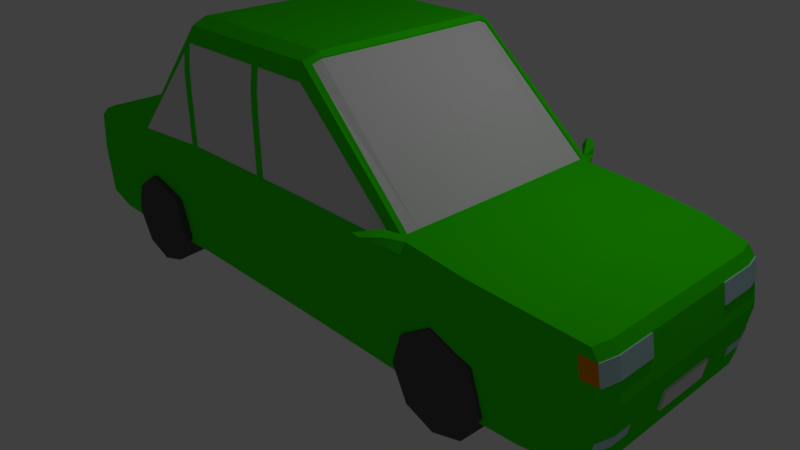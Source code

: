 # Source: green_fix.blend  (saved by Blender 2.79.0; exported with 4.5.12 LTS)
import bpy
from mathutils import Matrix  # noqa: F401  (used for matrix-valued properties, if any)

bpy.ops.wm.read_factory_settings(use_empty=True)
scene = bpy.context.scene
scene.name = 'Scene'

# ---- collections
col_collection_1 = bpy.data.collections.new('Collection 1'); scene.collection.children.link(col_collection_1)

# ---- materials (node trees are filled in below, after node groups)
mat_color_car2_green = bpy.data.materials.new('color_car2_green')
mat_color_car2_green.alpha_threshold = 0.0
mat_color_car2_green.use_transparent_shadow = False
mat_color_car2_green.diffuse_color = (0.03312, 0.8, 0.0, 1.0)
mat_color_car2_green.roughness = 0.5
mat_color_car2_green.line_color = (0.0, 0.0, 0.0, 1.0)
mat_color_car2_frontlight = bpy.data.materials.new('color_car2_frontlight')
mat_color_car2_frontlight.alpha_threshold = 0.0
mat_color_car2_frontlight.use_transparent_shadow = False
mat_color_car2_frontlight.diffuse_color = (0.5206, 0.7771, 0.8, 1.0)
mat_color_car2_frontlight.roughness = 0.5
mat_color_car2_frontlight.specular_intensity = 1.0
mat_color_car2_licenseplate = bpy.data.materials.new('color_car2_licenseplate')
mat_color_car2_licenseplate.alpha_threshold = 0.0
mat_color_car2_licenseplate.use_transparent_shadow = False
mat_color_car2_licenseplate.roughness = 0.5
mat_color_car2_windows = bpy.data.materials.new('color_car2_windows')
mat_color_car2_windows.alpha_threshold = 0.0
mat_color_car2_windows.use_transparent_shadow = False
mat_color_car2_windows.specular_color = (0.1495, 0.2351, 1.0)
mat_color_car2_windows.roughness = 0.5
mat_color_car2_licenseplates = bpy.data.materials.new('color_car2_licenseplates')
mat_color_car2_licenseplates.alpha_threshold = 0.0
mat_color_car2_licenseplates.use_transparent_shadow = False
mat_color_car2_licenseplates.roughness = 0.5
mat_color_car2_backlights = bpy.data.materials.new('color_car2_backlights')
mat_color_car2_backlights.alpha_threshold = 0.0
mat_color_car2_backlights.use_transparent_shadow = False
mat_color_car2_backlights.diffuse_color = (0.8, 0.2534, 0.0, 1.0)
mat_color_car2_backlights.roughness = 0.5
mat_material_002 = bpy.data.materials.new('Material.002')
mat_material_002.alpha_threshold = 0.0
mat_material_002.use_transparent_shadow = False
mat_material_002.diffuse_color = (0.09306, 0.09306, 0.09306, 1.0)
mat_material_002.roughness = 0.5
mat_material_003 = bpy.data.materials.new('Material.003')
mat_material_003.alpha_threshold = 0.0
mat_material_003.use_transparent_shadow = False
mat_material_003.diffuse_color = (0.09306, 0.09306, 0.09306, 1.0)
mat_material_003.roughness = 0.5
mat_material = bpy.data.materials.new('Material')
mat_material.alpha_threshold = 0.0
mat_material.use_transparent_shadow = False
mat_material.diffuse_color = (0.09306, 0.09306, 0.09306, 1.0)
mat_material.roughness = 0.5
mat_material_001 = bpy.data.materials.new('Material.001')
mat_material_001.alpha_threshold = 0.0
mat_material_001.use_transparent_shadow = False
mat_material_001.diffuse_color = (0.09306, 0.09306, 0.09306, 1.0)
mat_material_001.roughness = 0.5

# ---- material node trees

# ---- world
world_world = bpy.data.worlds.new('World'); scene.world = world_world
world_world.color = (0.05088, 0.05088, 0.05088)
world_world.use_sun_shadow = False
world_world.sun_shadow_jitter_overblur = 0.0
world_world.cycles.sampling_method = 'MANUAL'

# ---- cameras
cam_camera = bpy.data.cameras.new('Camera')
cam_camera.clip_end = 100.0
cam_camera.lens = 35.0
cam_camera.sensor_width = 32.0
cam_camera.sensor_height = 18.0
cam_camera.ortho_scale = 7.314
cam_camera.dof.focus_distance = 0.0
cam_camera.dof.aperture_fstop = 128.0

# ---- lights
light_lamp = bpy.data.lights.new('Lamp', 'POINT')
light_lamp.transmission_factor = 0.0
light_lamp.cutoff_distance = 30.0
light_lamp.energy = 100.0
light_lamp.shadow_buffer_clip_start = 1.001
light_lamp.shadow_soft_size = 0.1
light_lamp.shadow_maximum_resolution = 0.006
light_lamp.use_absolute_resolution = True

# ---- meshes
me_cube = bpy.data.meshes.new('Cube')
me_cube.from_pydata([(-4.012, 1.386, 1.29), (4.241, 1.327, 1.298), (-4.052, 1.436, 0.02532), (4.326, 1.327, 0.03065), (-4.06, 1.256, 1.29), (-3.425, 1.469, 1.382), (-2.664, 1.469, 1.448), (-1.442, 1.371, 2.921), (-0.5667, 1.371, 2.921), (0.6072, 1.371, 2.921), (2.19, 1.452, 1.523), (2.951, 1.467, 1.459), (3.712, 1.425, 1.394), (-4.059, 1.436, 1.201), (-4.077, 1.436, 1.083), (-4.094, 1.436, 0.9641), (-4.111, 1.436, 0.8455), (-4.129, 1.436, 0.7268), (-4.124, 1.436, 0.6204), (-4.109, 1.436, 0.5014), (-4.095, 1.436, 0.3824), (-4.081, 1.436, 0.2634), (-4.066, 1.436, 0.1443), (4.289, 1.109, 1.298), (4.289, 0.8629, 1.298), (4.289, 0.4931, 1.298), (4.324, 1.327, 1.181), (4.346, 1.327, 1.065), (4.369, 1.327, 0.9486), (4.391, 1.327, 0.8323), (4.413, 1.327, 0.7159), (4.418, 1.327, 0.6158), (4.399, 1.327, 0.4988), (4.381, 1.327, 0.3817), (4.363, 1.327, 0.2647), (4.344, 1.327, 0.1477), (-4.1, 0.2806, 0.01215), (-4.1, 0.7014, 0.01215), (-4.1, 0.982, 0.01215), (-4.1, 1.263, 0.01215), (-3.425, 1.543, 0.01434), (3.712, 1.466, 0.0208), (4.373, 1.109, 0.01361), (4.373, 0.5547, 0.01361), (4.372, 1.109, 1.181), (4.372, 0.6163, 1.181), (4.372, 0.3698, 1.181), (4.394, 0.3698, 1.065), (4.417, 1.109, 0.9486), (4.417, 0.6163, 0.9486), (4.417, 0.3698, 0.9486), (4.411, 0.06163, 0.9777), (4.447, 1.109, 0.7934), (4.44, 0.2465, 0.8323), (4.462, 1.109, 0.7159), (4.462, 0.5547, 0.7159), (4.462, 0.06163, 0.7159), (4.464, 1.109, 0.5992), (4.464, 0.5547, 0.5992), (4.464, 0.1233, 0.5992), (4.446, 1.109, 0.4821), (4.446, 0.3698, 0.4821), (4.428, 1.109, 0.365), (4.428, 0.8629, 0.365), (4.428, 0.3698, 0.365), (4.41, 1.109, 0.2478), (4.392, 1.109, 0.1307), (4.41, 0.8629, 0.2478), (4.392, 0.6163, 0.1307), (4.41, 0.3698, 0.2478), (4.392, 0.06163, 0.1307), (-3.425, 1.543, 1.258), (-2.664, 1.543, 1.317), (-1.467, 1.43, 2.727), (-0.2101, 1.43, 2.727), (0.6315, 1.43, 2.727), (2.19, 1.494, 1.386), (2.951, 1.51, 1.328), (3.712, 1.466, 1.269), (-3.425, 1.543, 1.133), (-1.467, 1.466, 2.455), (-0.1077, 1.464, 2.184), (3.712, 1.466, 1.144), (-3.425, 1.543, 1.009), (0.6315, 1.455, 2.455), (3.712, 1.466, 1.02), (-3.425, 1.543, 0.8846), (-1.467, 1.474, 2.097), (-0.1103, 1.455, 2.455), (0.6315, 1.42, 2.727), (3.712, 1.466, 0.8947), (-3.425, 1.543, 0.7603), (-2.664, 1.543, 0.9904), (-0.1114, 1.42, 2.727), (3.712, 1.466, 0.7698), (-3.425, 1.543, 0.636), (0.6315, 1.474, 1.459), (3.712, 1.466, 0.645), (-3.425, 1.543, 0.5117), (-1.467, 1.474, 1.451), (-0.2053, 1.474, 1.456), (3.712, 1.466, 0.5202), (-3.425, 1.543, 0.3873), (-2.664, 1.543, 0.5652), (2.19, 1.494, 0.8894), (2.951, 1.51, 0.8531), (3.712, 1.466, 0.3953), (-3.425, 1.543, 0.263), (0.6315, 1.474, 0.011), (3.712, 1.466, 0.2705), (-3.425, 1.543, 0.1387), (3.712, 1.466, 0.1456), (-4.107, 0.982, 1.201), (-4.107, 1.263, 1.201), (-4.125, 0.4209, 1.083), (-4.125, 0.982, 1.083), (2.141, 1.449, 1.566), (-4.134, 0.1403, 1.023), (-4.142, 0.4209, 0.9641), (-4.134, 0.7014, 1.023), (-4.142, 1.263, 0.9641), (-4.16, 0.2806, 0.8455), (-4.16, 0.7014, 0.8455), (-4.142, 0.982, 0.9641), (-4.16, 1.263, 0.8455), (-4.178, 0.1403, 0.7268), (-4.178, 0.4209, 0.7268), (-4.178, 0.8417, 0.7268), (-4.178, 1.263, 0.7268), (-4.171, 0.1403, 0.6075), (-4.171, 0.4209, 0.6075), (-4.171, 0.8417, 0.6075), (-4.171, 1.263, 0.6075), (-4.157, 0.4209, 0.4884), (-4.153, 0.8417, 0.4587), (-4.157, 1.263, 0.4884), (4.475, 0.3698, 0.4787), (-4.143, 0.982, 0.3694), (-4.143, 1.263, 0.3694), (-4.129, 0.4209, 0.2503), (-4.129, 0.982, 0.2503), (-4.129, 1.263, 0.2503), (-4.114, 0.1403, 0.1312), (-4.114, 0.4209, 0.1312), (-4.114, 0.7014, 0.1312), (-4.11, 1.263, 0.09121), (-2.664, 1.543, 0.00925), (-1.467, 1.474, 0.011), (2.951, 1.51, 0.01748), (3.712, 1.132, 0.0208), (-1.467, 0.7163, 2.999), (-0.5709, 0.2564, 2.999), (0.6315, 0.04477, 2.999), (2.19, 0.6111, 1.523), (-3.425, 1.331, 1.382), (-2.664, 1.313, 1.448), (-1.467, 1.172, 2.999), (-0.5709, 1.172, 2.999), (0.6315, 1.172, 2.999), (2.19, 1.222, 1.523), (2.951, 0.06071, 1.459), (3.712, 1.23, 1.394), (2.042, 1.488, 1.514), (2.125, 1.448, 1.58), (1.961, 1.841, 1.627), (1.945, 1.841, 1.542), (1.872, 1.84, 1.642), (1.837, 1.81, 1.54), (1.985, 1.67, 1.654), (2.051, 1.742, 1.535), (2.047, 1.743, 1.62), (1.944, 1.68, 1.463), (1.997, 1.592, 1.453), (2.1, 1.656, 1.61), (2.102, 1.659, 1.526), (2.04, 1.58, 1.644), (4.339, 1.328, 1.184), (4.361, 1.328, 1.068), (4.384, 1.328, 0.9515), (4.387, 1.111, 1.184), (4.387, 0.6174, 1.184), (4.417, 1.11, 1.029), (4.432, 1.11, 0.9515), (4.432, 0.6174, 0.9515), (-4.067, 1.437, 1.202), (-4.085, 1.437, 1.084), (-4.102, 1.437, 0.9653), (-4.115, 1.264, 1.202), (-4.133, 1.264, 1.084), (-4.115, 0.9831, 1.202), (-4.151, 1.264, 0.9653), (-4.151, 0.9831, 0.9653), (2.145, 0.6104, 1.566), (2.143, 1.221, 1.567), (0.6162, 1.298, 2.95), (2.19, 1.383, 1.523), (2.142, 1.381, 1.566), (0.6907, 1.174, 2.943), (0.6735, 1.301, 2.898), (0.6632, 1.374, 2.871), (0.6935, 0.3914, 2.94), (0.6921, 0.7827, 2.941), (2.127, 0.6097, 1.548), (0.6778, -0.0006648, 2.92), (0.6736, 1.173, 2.924), (2.126, 1.22, 1.549), (0.6757, 0.5864, 2.922), (2.129, -0.0006649, 1.547), (2.125, 1.38, 1.548), (0.6564, 1.3, 2.879), (-1.52, 0.7841, 2.93), (-1.493, 1.375, 2.859), (-1.518, 1.176, 2.933), (-2.618, 1.465, 1.504), (-2.619, 1.259, 1.506), (-2.619, 0.7695, 1.507), (-1.449, 1.312, 2.944), (-1.5, 1.316, 2.881), (-2.664, 1.414, 1.448), (-2.618, 1.41, 1.505), (-2.602, -0.0005512, 1.495), (-1.505, 0.5875, 2.916), (-2.602, 0.7689, 1.494), (-1.508, -0.0005674, 2.911), (-2.603, 1.259, 1.493), (-1.501, 1.175, 2.92), (-1.484, 1.316, 2.868), (-2.602, 1.41, 1.492), (-2.536, 1.536, 1.323), (-1.556, 1.479, 1.448), (-2.448, 1.531, 1.416), (-2.585, 1.536, 1.411), (1.675, 1.487, 1.46), (1.918, 1.49, 1.46), (-1.558, 1.479, 2.359), (-1.573, 1.44, 2.602), (-1.558, 1.479, 1.968), (-0.2083, 1.474, 2.184), (-0.2093, 1.466, 2.455), (-0.1077, 1.474, 2.184), (-0.1103, 1.466, 2.455), (-0.1114, 1.43, 2.727), (-0.1008, 1.474, 1.456), (-2.448, 1.524, 1.415), (-2.585, 1.529, 1.41), (-1.559, 1.473, 2.358), (-1.573, 1.434, 2.602), (-1.557, 1.473, 1.448), (-1.467, 1.42, 2.727), (-0.2101, 1.42, 2.727), (-1.467, 1.455, 2.455), (-0.2093, 1.455, 2.455), (-1.467, 1.464, 2.183), (-0.2083, 1.464, 2.183), (-0.2053, 1.464, 1.456), (-1.467, 1.464, 1.451), (0.6315, 1.464, 2.184), (-0.1008, 1.464, 1.456), (0.6315, 1.464, 1.459), (2.042, 1.478, 1.513), (1.684, 1.477, 1.46), (1.917, 1.48, 1.46), (4.389, 1.327, 0.3812), (4.371, 1.327, 0.2642), (4.436, 1.11, 0.3645), (4.436, 0.8633, 0.3645), (4.418, 1.11, 0.2473), (4.418, 0.8633, 0.2473), (-4.172, 0.4209, 0.4866), (-4.158, 0.1403, 0.3675), (-4.144, 0.1403, 0.2484), (-4.144, 0.4209, 0.2484), (4.457, 0.3698, 0.3616), (4.457, 0.1233, 0.3616), (4.439, 0.3698, 0.2445), (-4.012, -1.386, 1.29), (4.241, -1.327, 1.298), (-4.052, -1.436, 0.02532), (4.326, -1.327, 0.03065), (-4.06, -1.256, 1.29), (-3.425, -1.469, 1.382), (-2.664, -1.469, 1.448), (-1.442, -1.371, 2.921), (-0.5667, -1.371, 2.921), (0.6072, -1.371, 2.921), (2.19, -1.452, 1.523), (2.951, -1.467, 1.459), (3.712, -1.425, 1.394), (-4.059, -1.436, 1.201), (-4.077, -1.436, 1.083), (-4.094, -1.436, 0.9641), (-4.111, -1.436, 0.8455), (-4.129, -1.436, 0.7268), (-4.124, -1.436, 0.6204), (-4.109, -1.436, 0.5014), (-4.095, -1.436, 0.3824), (-4.081, -1.436, 0.2634), (-4.066, -1.436, 0.1443), (4.289, -1.109, 1.298), (4.289, -0.7396, 1.298), (4.289, -0.2003, 1.298), (4.324, -1.327, 1.181), (4.346, -1.327, 1.065), (4.369, -1.327, 0.9486), (4.391, -1.327, 0.8323), (4.413, -1.327, 0.7159), (4.418, -1.327, 0.6158), (4.399, -1.327, 0.4988), (4.381, -1.327, 0.3817), (4.363, -1.327, 0.2647), (4.344, -1.327, 0.1477), (-4.1, -0.2806, 0.01215), (-4.1, -0.7014, 0.01215), (-4.1, -0.982, 0.01215), (-4.1, -1.263, 0.01215), (-3.425, -1.543, 0.01434), (3.712, -1.466, 0.0208), (4.373, -1.109, 0.01361), (4.373, -0.5547, 0.01361), (4.373, -0.03082, 0.01361), (4.372, -1.109, 1.181), (4.372, -0.6163, 1.181), (4.372, -0.3698, 1.181), (4.372, -0.03082, 1.181), (4.394, -0.3698, 1.065), (4.417, -1.109, 0.9486), (4.417, -0.6163, 0.9486), (4.406, -0.1233, 1.007), (4.447, -1.109, 0.7934), (4.44, -0.3698, 0.8323), (4.44, -0.1233, 0.8323), (4.462, -1.109, 0.7159), (4.462, -0.678, 0.7159), (4.462, -0.1233, 0.7159), (4.464, -1.109, 0.5992), (4.464, -0.8629, 0.5992), (4.464, -0.6163, 0.5992), (4.464, -0.3698, 0.5992), (4.464, -0.1233, 0.5992), (4.44, -1.109, 0.4428), (4.446, -0.3698, 0.4821), (4.428, -1.109, 0.365), (4.428, -0.8629, 0.365), (4.428, -0.3698, 0.365), (4.41, -1.109, 0.2478), (4.392, -1.109, 0.1307), (4.41, -0.8629, 0.2478), (4.41, -0.3698, 0.2478), (-3.425, -1.543, 1.258), (-2.664, -1.543, 1.317), (-1.467, -1.43, 2.727), (-0.2101, -1.43, 2.727), (0.6315, -1.43, 2.727), (2.19, -1.494, 1.386), (2.951, -1.51, 1.328), (3.712, -1.466, 1.269), (-3.425, -1.543, 1.133), (-1.467, -1.466, 2.455), (-0.1077, -1.464, 2.184), (3.712, -1.466, 1.144), (-3.425, -1.543, 1.009), (-1.467, -1.474, 2.184), (0.6315, -1.455, 2.455), (3.712, -1.466, 1.02), (-3.425, -1.543, 0.8846), (-1.467, -1.474, 1.912), (-0.1103, -1.455, 2.455), (0.6315, -1.42, 2.727), (3.712, -1.466, 0.8947), (-3.425, -1.543, 0.7603), (-2.664, -1.543, 0.9904), (-0.1114, -1.42, 2.727), (3.712, -1.466, 0.7698), (-3.425, -1.543, 0.636), (-0.2053, -1.474, 1.456), (3.712, -1.466, 0.645), (-3.425, -1.543, 0.5117), (-0.1008, -1.474, 1.456), (3.712, -1.466, 0.5202), (-3.425, -1.543, 0.3873), (0.6315, -1.474, 1.459), (2.19, -1.494, 0.8894), (2.951, -1.51, 0.8531), (3.712, -1.466, 0.3953), (-3.425, -1.543, 0.263), (-1.467, -1.474, 1.451), (3.712, -1.466, 0.2705), (-3.425, -1.543, 0.1387), (3.712, -1.466, 0.1456), (-4.107, -0.982, 1.201), (-4.107, -1.263, 1.201), (-4.125, -0.2806, 1.083), (-4.125, -0.7014, 1.083), (-4.125, -0.982, 1.083), (2.141, -1.449, 1.566), (-4.142, -0.4209, 0.9641), (-4.142, -0.982, 0.9641), (-4.142, -1.263, 0.9641), (-4.151, -0.1403, 0.9048), (-4.16, -0.4209, 0.8455), (-4.16, -0.8417, 0.8455), (-4.16, -1.263, 0.8455), (-4.178, -0.1403, 0.7268), (-4.178, -0.4209, 0.7268), (-4.178, -0.8417, 0.7268), (-4.178, -1.263, 0.7268), (-4.171, -0.1403, 0.6075), (-4.171, -0.4209, 0.6075), (-4.171, -0.8417, 0.6075), (-4.171, -1.263, 0.6075), (-4.157, -0.4209, 0.4884), (-4.157, -1.263, 0.4884), (4.475, -0.3698, 0.4787), (-4.153, -0.8417, 0.4587), (-4.143, -0.982, 0.3694), (-4.143, -1.263, 0.3694), (-4.129, -0.1403, 0.2503), (-4.129, -0.4209, 0.2503), (-4.129, -0.982, 0.2503), (-4.129, -1.263, 0.2503), (-4.114, -0.1403, 0.1312), (-4.114, -0.4209, 0.1312), (-4.114, -0.7014, 0.1312), (-4.114, -0.982, 0.1312), (-4.114, -1.263, 0.1312), (-3.425, -1.356, 0.01434), (-1.467, -1.474, 0.011), (2.19, -1.494, 0.01574), (2.19, -0.2207, 1.523), (-2.664, -0.2543, 1.448), (3.712, -0.228, 1.394), (-3.425, -1.331, 1.382), (-2.664, -1.263, 1.448), (-1.467, -1.172, 2.999), (0.6315, -1.172, 2.999), (2.19, -1.276, 1.523), (3.712, -1.132, 1.394), (2.042, -1.488, 1.514), (2.125, -1.448, 1.58), (1.961, -1.841, 1.627), (1.945, -1.841, 1.542), (1.872, -1.84, 1.642), (1.837, -1.81, 1.54), (1.985, -1.67, 1.654), (2.051, -1.742, 1.535), (2.047, -1.743, 1.62), (1.944, -1.68, 1.463), (1.997, -1.592, 1.453), (2.1, -1.656, 1.61), (2.102, -1.659, 1.526), (2.04, -1.58, 1.644), (-4.06, -0.1832, 1.29), (-4.1, 0.0, 0.01215), (4.394, 0.0, 1.065), (4.44, 0.0, 0.8323), (4.464, 0.0, 0.5992), (4.446, 0.0, 0.4821), (4.428, 0.0, 0.365), (4.41, 0.0, 0.2478), (-4.107, 0.1929, 1.201), (-4.134, 0.0, 1.023), (-4.16, 0.0, 0.8455), (-4.178, 0.0, 0.7268), (-4.171, 0.0, 0.6075), (-4.157, 0.0, 0.4884), (-4.143, 0.0, 0.3694), (-4.129, 0.0, 0.2503), (-4.114, 0.0, 0.1312), (-3.425, 1.356, 0.01434), (-2.664, -1.543, 0.00925), (0.6315, -1.474, 0.011), (2.19, 1.494, 0.01574), (2.951, -1.51, 0.01748), (3.712, -1.243, 0.0208), (4.339, -1.328, 1.184), (4.361, -1.328, 1.068), (4.384, -1.328, 0.9515), (4.387, -1.111, 1.184), (4.387, -0.6174, 1.184), (4.417, -1.11, 1.029), (4.432, -1.11, 0.9515), (4.432, -0.6174, 0.9515), (-4.067, -1.437, 1.202), (-4.085, -1.437, 1.084), (-4.102, -1.437, 0.9653), (-4.115, -1.264, 1.202), (-4.133, -1.264, 1.084), (-4.115, -0.9831, 1.202), (-4.151, -1.264, 0.9653), (-4.151, -0.9831, 0.9653), (2.145, -0.6104, 1.566), (2.143, -1.221, 1.567), (2.146, -2.184e-12, 1.565), (0.6162, -1.298, 2.95), (2.19, -1.383, 1.523), (2.142, -1.381, 1.566), (0.6907, -1.174, 2.943), (0.6735, -1.301, 2.898), (0.6949, 4.061e-12, 2.939), (0.6632, -1.374, 2.871), (0.6928, -0.587, 2.941), (2.127, -0.6097, 1.548), (0.6778, 0.0006648, 2.92), (0.6736, -1.173, 2.924), (2.126, -1.22, 1.549), (0.6757, -0.5864, 2.922), (2.129, 0.0006649, 1.547), (2.125, -1.38, 1.548), (0.6564, -1.3, 2.879), (-1.52, -0.7841, 2.93), (-1.493, -1.375, 2.859), (-1.525, 8.889e-12, 2.924), (-1.518, -1.176, 2.933), (-2.618, -8.251e-12, 1.508), (-2.618, -1.465, 1.504), (-2.619, -1.259, 1.506), (-2.619, -0.5596, 1.507), (-1.449, -1.312, 2.944), (-1.5, -1.316, 2.881), (-2.664, -1.414, 1.448), (-2.618, -1.41, 1.505), (-2.602, 0.0005512, 1.495), (-1.505, -0.5875, 2.916), (-2.602, -0.7689, 1.494), (-1.508, 0.0005674, 2.911), (-2.603, -1.259, 1.493), (-1.501, -1.175, 2.92), (-1.484, -1.316, 2.868), (-2.602, -1.41, 1.492), (-2.578, -1.538, 1.321), (-1.556, -1.479, 1.448), (-2.164, -1.514, 1.426), (-2.448, -1.531, 1.416), (-2.585, -1.536, 1.411), (1.674, -1.487, 1.46), (1.918, -1.49, 1.46), (-1.558, -1.479, 2.359), (-1.573, -1.44, 2.602), (-1.558, -1.479, 2.272), (-0.2083, -1.474, 2.184), (-0.2093, -1.466, 2.455), (-0.1077, -1.474, 2.184), (-0.1103, -1.466, 2.455), (-0.1114, -1.43, 2.727), (-2.448, -1.524, 1.415), (-2.164, -1.508, 1.426), (-1.557, -1.473, 1.448), (-2.585, -1.529, 1.41), (-1.559, -1.473, 2.358), (-1.573, -1.434, 2.602), (-1.467, -1.42, 2.727), (-0.2101, -1.42, 2.727), (-1.467, -1.455, 2.455), (-0.2093, -1.455, 2.455), (-1.467, -1.464, 2.183), (-0.2083, -1.464, 2.183), (-1.467, -1.464, 1.451), (-0.2053, -1.464, 1.456), (0.6315, -1.464, 2.184), (-0.1008, -1.464, 1.456), (0.6315, -1.464, 1.459), (2.042, -1.478, 1.513), (1.684, -1.477, 1.46), (1.917, -1.48, 1.46), (4.389, -1.327, 0.3812), (4.371, -1.327, 0.2642), (4.436, -1.11, 0.3645), (4.436, -0.8633, 0.3645), (4.418, -1.11, 0.2473), (4.418, -0.8633, 0.2473), (-4.172, 0.0, 0.4866), (-4.172, -0.4209, 0.4866), (-4.158, 0.0, 0.3675), (-4.158, -0.1403, 0.3675), (-4.144, 0.0, 0.2484), (-4.144, -0.4209, 0.2484), (4.457, -0.3698, 0.3616), (4.457, -0.1233, 0.3616), (4.439, -0.3698, 0.2445), (4.475, 0.0, 0.4787), (4.457, 0.0, 0.3616), (4.439, 0.0, 0.2445), (4.134, 1.37, 1.209), (4.149, 1.37, 1.09), (4.164, 1.37, 0.9707), (4.187, -1.365, 0.9683), (4.148, -1.367, 1.207), (4.167, -1.366, 1.087)], [], [(44, 23, 24), (44, 45, 180), (49, 182, 183), (50, 47, 51), (52, 48, 49), (53, 50, 51), (55, 52, 49), (55, 49, 53), (61, 58, 59), (66, 65, 67), (43, 67, 68), (43, 68, 69), (72, 228, 92), (73, 74, 248), (232, 258, 260), (108, 96, 104), (103, 99, 147), (147, 100, 242), (40, 110, 146), (148, 111, 41), (118, 114, 119), (121, 117, 118), (122, 119, 123), (127, 122, 123), (133, 129, 130), (139, 133, 134), (140, 141, 145), (36, 142, 143), (146, 468, 40), (468, 452, 36), (36, 37, 468), (468, 37, 38), (468, 38, 39), (469, 146, 147), (470, 426, 147), (472, 148, 473), (430, 300, 25), (161, 24, 23), (429, 513, 215), (150, 433, 151), (160, 430, 161), (4, 451, 154), (155, 215, 214), (219, 218, 155, 214), (197, 198, 194, 158), (165, 167, 166, 164), (69, 458, 70), (1, 12, 161, 23), (56, 53, 454), (181, 179, 180), (49, 183, 180), (115, 112, 189), (116, 196, 195, 10), (511, 433, 150), (511, 210, 221), (233, 104, 232), (256, 88, 84), (256, 260, 258), (257, 81, 256), (270, 269, 271), (274, 272, 273), (299, 298, 320), (326, 321, 478), (478, 321, 320), (324, 326, 327), (326, 325, 328), (326, 328, 332), (329, 326, 332), (335, 334, 339), (337, 336, 340), (338, 337, 340), (340, 339, 342), (346, 344, 345), (347, 346, 318), (347, 318, 319), (283, 350, 351), (353, 354, 286, 285), (349, 370, 529), (356, 360, 370), (360, 364, 370), (554, 361, 365), (364, 369, 370), (380, 534, 560), (373, 376, 469), (377, 374, 426), (376, 379, 469), (380, 377, 470), (379, 384, 469), (384, 387, 469), (469, 387, 315), (389, 459, 391), (393, 392, 396), (398, 460, 461), (407, 406, 410), (575, 416, 417), (421, 420, 311), (315, 425, 469), (472, 473, 316), (311, 452, 468), (313, 312, 425), (314, 313, 425), (425, 468, 469), (473, 319, 318), (473, 318, 317), (428, 435, 160), (431, 451, 279), (429, 432, 515), (283, 517, 282), (287, 436, 160, 286), (70, 347, 319), (478, 477, 479), (325, 326, 480), (487, 389, 393), (435, 490, 491), (428, 492, 490), (509, 512, 433), (511, 509, 433), (522, 509, 511), (516, 515, 523), (531, 529, 530), (534, 380, 381), (530, 538, 546), (555, 554, 556), (555, 556, 557), (558, 358, 560), (560, 358, 559), (577, 576, 578), (3, 42, 149, 41), (2, 39, 145, 22), (3, 41, 111, 35), (23, 44, 26, 1), (25, 45, 44, 24), (300, 323, 46, 25), (25, 46, 45), (176, 26, 44, 179), (178, 182, 48, 28), (46, 47, 49, 45), (49, 180, 45), (323, 51, 47, 46), (178, 28, 27, 177), (48, 52, 29, 28), (49, 47, 50), (52, 54, 30, 29), (49, 50, 53), (54, 57, 31, 30), (54, 52, 55), (55, 53, 56), (55, 58, 57, 54), (56, 59, 58, 55), (57, 60, 32, 31), (58, 61, 60, 57), (60, 62, 33, 32), (61, 63, 62, 60), (274, 581, 458, 69), (63, 61, 64), (267, 265, 63, 67), (263, 266, 65, 34), (64, 69, 67, 63), (65, 66, 35, 34), (66, 42, 3, 35), (67, 69, 68), (67, 43, 42, 66), (70, 319, 43, 69), (1, 26, 582, 78, 12), (26, 27, 583, 582), (27, 28, 584, 583), (28, 29, 90, 85, 584), (29, 30, 94, 90), (30, 31, 97, 94), (32, 101, 97, 31), (33, 106, 101, 32), (34, 109, 106, 33), (35, 111, 109, 34), (71, 13, 0, 5), (72, 71, 5, 6), (231, 72, 6, 213, 211, 7, 73, 235), (74, 73, 7, 8), (9, 75, 241, 8), (74, 8, 241), (163, 162, 75, 9, 199), (11, 77, 76, 10), (12, 78, 77, 11), (79, 14, 13, 71), (92, 79, 71, 72), (252, 255, 99, 87), (81, 257, 242, 239), (261, 233, 232, 260), (77, 105, 104, 76), (78, 82, 105, 77), (83, 15, 14, 79), (250, 80, 73, 248), (79, 92, 83), (92, 228, 230), (251, 238, 237, 253), (254, 100, 99, 255), (88, 240, 241, 93), (86, 16, 15, 83), (105, 82, 85), (253, 237, 100, 254), (83, 92, 86), (92, 230, 229), (258, 96, 242, 257), (91, 17, 16, 86), (105, 85, 90), (95, 18, 17, 91), (86, 92, 91), (96, 258, 232), (105, 90, 94), (103, 95, 91, 92), (229, 99, 103, 92), (250, 252, 87, 80), (261, 259, 162, 233), (74, 249, 248), (95, 98, 19, 18), (105, 94, 97), (98, 102, 20, 19), (95, 103, 98), (242, 96, 108), (105, 97, 101), (102, 107, 21, 20), (98, 103, 102), (99, 100, 147), (105, 101, 106), (146, 107, 102, 103), (105, 148, 471, 104), (103, 147, 146), (147, 242, 108), (108, 104, 471), (106, 109, 148, 105), (107, 110, 22, 21), (110, 40, 2, 22), (107, 146, 110), (148, 109, 111), (0, 13, 113, 4), (186, 15, 120, 190), (189, 112, 113, 187), (16, 124, 120, 15), (17, 128, 124, 16), (18, 132, 128, 17), (19, 135, 132, 18), (20, 138, 135, 19), (21, 141, 138, 20), (22, 145, 141, 21), (4, 113, 112, 451), (459, 451, 112), (112, 119, 114, 459), (460, 459, 117), (117, 459, 114), (185, 184, 13, 14), (119, 112, 115), (189, 191, 123, 115), (117, 114, 118), (119, 115, 123), (117, 121, 461, 460), (119, 122, 121, 118), (121, 125, 462, 461), (123, 120, 124), (122, 127, 126, 121), (125, 121, 126), (128, 127, 123, 124), (125, 129, 463, 462), (126, 130, 129, 125), (127, 131, 130, 126), (128, 132, 131, 127), (129, 133, 464, 463), (131, 134, 133, 130), (132, 135, 134, 131), (268, 570, 464, 133), (135, 138, 137, 134), (137, 140, 139, 134), (139, 270, 271), (133, 271, 268), (138, 141, 140, 137), (142, 467, 466, 139), (140, 145, 144, 139), (139, 143, 142), (143, 139, 144), (142, 36, 452, 467), (144, 37, 36, 143), (145, 38, 37, 144), (2, 40, 468, 39), (38, 145, 39), (42, 43, 473, 149), (148, 41, 149), (469, 468, 146), (469, 147, 426), (470, 147, 108), (471, 148, 472), (148, 149, 473), (473, 43, 319), (24, 161, 430, 25), (151, 157, 156, 150), (451, 431, 154), (431, 429, 154), (152, 498, 200), (428, 160, 153), (152, 200, 201), (154, 429, 155), (429, 215, 155), (158, 157, 151, 152), (201, 197, 158, 152), (154, 5, 0, 4), (153, 160, 159), (154, 155, 218, 6, 5), (8, 7, 216, 156, 157), (157, 158, 194, 9, 8), (11, 10, 195, 159, 160), (12, 11, 160, 161), (116, 10, 174, 173, 163), (175, 162, 163, 173), (172, 76, 162, 175), (174, 10, 76, 172), (164, 166, 168, 170), (165, 164, 170, 169), (167, 171, 168, 166), (165, 169, 171, 167), (168, 175, 173, 170), (169, 170, 173, 174), (168, 171, 172, 175), (171, 169, 174, 172), (274, 69, 64, 272), (455, 456, 61, 59), (179, 181, 177, 176), (59, 56, 455), (53, 51, 454), (51, 323, 453), (181, 182, 178, 177), (180, 183, 182, 181), (177, 27, 26, 176), (48, 182, 49), (44, 180, 179), (185, 188, 187, 184), (186, 190, 188, 185), (188, 190, 191, 189), (189, 187, 188), (191, 190, 120, 123), (186, 185, 14, 15), (184, 187, 113, 13), (159, 195, 196, 193), (153, 159, 193, 192), (428, 153, 192, 492), (196, 116, 163, 199, 198), (205, 208, 209, 204), (9, 194, 198, 199), (200, 206, 201), (205, 202, 192, 193), (206, 200, 498, 203), (208, 205, 193, 196), (202, 205, 204, 206), (207, 202, 206, 203), (202, 207, 492, 192), (204, 209, 198, 197), (204, 197, 201, 206), (208, 196, 198, 209), (156, 212, 210, 150), (216, 217, 212, 156), (511, 150, 210), (224, 214, 215, 222), (225, 212, 217, 226), (7, 211, 217, 216), (511, 221, 223), (211, 213, 219, 217), (213, 6, 218, 219), (225, 224, 222, 221), (221, 222, 220, 223), (226, 227, 224, 225), (227, 219, 214, 224), (225, 221, 210, 212), (222, 215, 513, 220), (227, 226, 217, 219), (231, 230, 228, 72), (244, 231, 235, 246), (87, 236, 234, 80), (232, 104, 96), (80, 234, 235, 73), (99, 229, 236, 87), (239, 242, 100, 237), (240, 239, 237, 238), (241, 240, 238, 74), (259, 89, 75, 162), (89, 93, 241, 75), (81, 239, 240, 88), (76, 104, 233, 162), (243, 245, 247), (245, 243, 244, 246), (243, 230, 231, 244), (229, 247, 236), (245, 234, 236, 247), (243, 247, 229, 230), (245, 246, 235, 234), (249, 251, 250, 248), (251, 253, 252, 250), (253, 254, 255, 252), (251, 249, 74, 238), (89, 84, 88, 93), (259, 261, 84, 89), (260, 256, 84, 261), (264, 266, 263, 262), (81, 88, 256), (257, 256, 258), (265, 267, 266, 264), (265, 264, 62, 63), (267, 67, 65, 266), (262, 33, 62, 264), (263, 34, 33, 262), (268, 269, 572, 570), (269, 270, 574, 572), (269, 268, 271), (574, 270, 139, 466), (139, 271, 133), (580, 581, 274, 273), (272, 136, 273), (579, 580, 273, 136), (579, 136, 61, 456), (272, 64, 61, 136), (276, 298, 436, 287), (278, 316, 473, 317), (277, 297, 424, 314), (278, 310, 388, 316), (301, 320, 298, 276), (322, 300, 299, 321), (299, 320, 321), (474, 477, 320, 301), (300, 322, 323), (325, 480, 476, 303), (326, 324, 322, 321), (324, 327, 323, 322), (476, 475, 302, 303), (304, 328, 325, 303), (326, 481, 480), (329, 330, 327, 326), (305, 331, 328, 304), (332, 333, 330, 329), (328, 331, 332), (306, 334, 331, 305), (334, 335, 332, 331), (337, 338, 333, 332), (332, 335, 336), (332, 336, 337), (307, 339, 334, 306), (339, 340, 336, 335), (308, 341, 339, 307), (458, 581, 578, 347), (339, 341, 342), (340, 342, 343), (342, 567, 569, 346), (344, 568, 565, 309), (346, 347, 343, 342), (310, 345, 344, 309), (278, 317, 345, 310), (317, 318, 346, 345), (355, 586, 301, 276, 287), (359, 587, 586, 355), (363, 585, 587, 359), (368, 304, 303, 585, 363), (372, 305, 304, 368), (375, 306, 305, 372), (307, 306, 375, 378), (308, 307, 378, 383), (309, 308, 383, 386), (310, 309, 386, 388), (348, 280, 275, 288), (349, 281, 280, 348), (543, 352, 284, 283), (281, 349, 533, 537, 350, 282, 510, 514), (282, 350, 283), (351, 543, 283), (499, 284, 352, 437, 438), (354, 355, 287, 286), (356, 348, 288, 289), (370, 349, 348, 356), (385, 556, 554, 365), (377, 559, 358, 541), (563, 562, 534, 535), (381, 382, 354, 353), (382, 359, 355, 354), (360, 356, 289, 290), (552, 550, 350, 357), (553, 555, 539, 540), (557, 556, 385, 374), (366, 371, 543, 542), (364, 360, 290, 291), (359, 382, 363), (555, 557, 374, 539), (529, 370, 530), (560, 559, 377, 380), (534, 562, 560), (369, 364, 291, 292), (363, 382, 368), (373, 369, 292, 293), (368, 382, 372), (469, 370, 369, 373), (469, 385, 530, 370), (361, 554, 552, 357), (350, 550, 551, 351), (437, 561, 563, 535), (294, 376, 373, 293), (372, 382, 375), (295, 379, 376, 294), (374, 385, 426), (375, 382, 378), (296, 384, 379, 295), (377, 426, 470), (378, 382, 383), (470, 427, 381, 380), (427, 472, 382, 381), (472, 386, 383, 382), (297, 387, 384, 296), (277, 315, 387, 297), (469, 426, 385), (386, 472, 388), (390, 288, 275, 279), (472, 316, 388), (484, 488, 397, 290), (487, 485, 390, 389), (291, 290, 397, 401), (292, 291, 401, 405), (293, 292, 405, 409), (294, 293, 409, 411), (295, 294, 411, 415), (296, 295, 415, 419), (297, 296, 419, 424), (389, 390, 279, 451), (451, 459, 389), (288, 482, 483, 289), (459, 460, 391), (389, 391, 392), (389, 392, 393), (395, 396, 392, 391), (391, 460, 398), (391, 398, 395), (396, 489, 487, 393), (399, 400, 396, 395), (395, 398, 399), (400, 401, 397, 396), (462, 402, 398, 461), (402, 403, 399, 398), (403, 404, 400, 399), (405, 401, 400, 404), (463, 406, 402, 462), (406, 407, 403, 402), (407, 408, 404, 403), (408, 409, 405, 404), (464, 410, 406, 463), (410, 413, 408, 407), (413, 411, 409, 408), (572, 465, 464, 570), (464, 570, 571, 410), (414, 415, 411, 413), (417, 418, 414, 413), (410, 417, 413), (418, 419, 415, 414), (420, 416, 466, 467), (421, 417, 416, 420), (422, 423, 418, 417), (417, 421, 422), (424, 419, 418, 423), (452, 311, 420, 467), (311, 312, 422, 421), (312, 313, 423, 422), (313, 314, 424, 423), (425, 315, 277, 314), (471, 427, 470, 108), (311, 468, 425), (311, 425, 312), (298, 299, 430, 436), (471, 472, 427), (430, 299, 300), (434, 152, 151, 433), (429, 516, 513), (498, 152, 500), (429, 515, 516), (429, 431, 432), (434, 496, 500, 152), (275, 280, 431, 279), (160, 436, 430), (519, 432, 431, 280, 281), (520, 515, 432, 519), (433, 517, 283), (493, 434, 433, 283, 284), (493, 497, 496, 434), (160, 435, 494, 285, 286), (438, 448, 449, 285, 394), (441, 442, 440, 439), (450, 448, 438, 437), (447, 450, 437, 353), (449, 447, 353, 285), (443, 441, 439, 445), (445, 439, 440, 444), (442, 441, 443, 446), (440, 442, 446, 444), (443, 445, 448, 450), (448, 445, 444, 449), (447, 446, 443, 450), (449, 444, 446, 447), (456, 457, 580, 579), (347, 70, 458), (578, 576, 343, 347), (340, 456, 455, 338), (338, 455, 56, 333), (333, 56, 454, 330), (330, 454, 51, 327), (475, 479, 477, 474), (453, 327, 51), (323, 327, 453), (476, 480, 479, 475), (480, 481, 478, 479), (475, 474, 301, 302), (326, 478, 481), (478, 320, 477), (483, 482, 485, 486), (484, 483, 486, 488), (489, 488, 486, 487), (485, 487, 486), (397, 488, 489, 396), (289, 483, 484, 290), (390, 485, 482, 288), (495, 494, 435, 491), (428, 490, 435), (438, 394, 495, 497, 499), (394, 285, 494, 495), (508, 507, 504, 503), (497, 493, 284, 499), (490, 501, 504, 491), (505, 502, 498, 500), (491, 504, 507, 495), (503, 504, 501, 505), (505, 501, 506, 502), (492, 506, 501, 490), (497, 508, 503, 496), (503, 505, 500, 496), (507, 508, 497, 495), (517, 433, 512, 518), (526, 527, 518, 512), (515, 525, 523), (518, 510, 282, 517), (522, 511, 524), (520, 514, 510, 518), (519, 281, 514, 520), (526, 522, 523, 525), (522, 524, 521, 523), (527, 526, 525, 528), (528, 525, 515, 520), (509, 522, 526, 512), (523, 521, 513, 516), (518, 527, 528, 520), (533, 349, 529, 532), (531, 545, 544, 532), (532, 529, 531), (547, 549, 537, 533), (361, 357, 536, 538), (535, 534, 381), (538, 365, 361), (357, 350, 537, 536), (385, 365, 538, 530), (374, 377, 541, 539), (539, 541, 542, 540), (540, 542, 543, 351), (352, 367, 561, 437), (543, 371, 367, 352), (358, 366, 542, 541), (545, 546, 548, 544), (535, 381, 353, 437), (548, 549, 547, 544), (544, 547, 533, 532), (548, 546, 538, 536), (530, 546, 545, 531), (537, 549, 548, 536), (552, 553, 551, 550), (554, 555, 553, 552), (351, 551, 553, 540), (366, 362, 367, 371), (362, 563, 561, 367), (358, 558, 362, 366), (562, 563, 362, 558), (565, 568, 566, 564), (558, 560, 562), (568, 569, 567, 566), (341, 566, 567, 342), (569, 568, 344, 346), (564, 566, 341, 308), (565, 564, 308, 309), (572, 573, 571, 570), (574, 575, 573, 572), (571, 575, 417, 410), (573, 575, 571), (416, 575, 574, 466), (466, 465, 572, 574), (578, 581, 580, 577), (412, 576, 577), (577, 580, 579, 412), (340, 412, 579, 456), (457, 458, 581, 580), (576, 412, 340, 343), (583, 82, 78, 582), (584, 85, 82, 583), (587, 302, 301, 586), (585, 303, 302, 587)])
me_cube.polygons.foreach_set('material_index', [0, 1, 1, 0, 0, 0, 0, 0, 0, 0, 0, 0, 0, 0, 0, 0, 0, 0, 0, 0, 0, 0, 0, 0, 0, 0, 0, 0, 0, 0, 0, 0, 0, 0, 0, 0, 0, 0, 0, 0, 0, 0, 0, 0, 0, 0, 0, 0, 0, 1, 1, 1, 0, 0, 0, 0, 3, 3, 3, 4, 4, 0, 1, 1, 0, 0, 0, 0, 0, 0, 0, 0, 0, 0, 0, 0, 0, 0, 0, 0, 0, 0, 0, 0, 0, 0, 0, 0, 0, 0, 0, 0, 0, 0, 4, 0, 0, 0, 0, 0, 0, 0, 0, 0, 0, 0, 0, 0, 0, 0, 1, 1, 1, 0, 0, 0, 0, 0, 0, 0, 0, 0, 3, 3, 3, 3, 4, 0, 0, 0, 0, 0, 0, 0, 1, 1, 0, 1, 0, 1, 0, 0, 0, 0, 0, 0, 0, 0, 0, 0, 0, 0, 0, 4, 0, 1, 1, 0, 0, 0, 0, 0, 0, 0, 5, 5, 0, 0, 0, 0, 0, 0, 0, 0, 0, 0, 0, 0, 0, 0, 0, 0, 0, 0, 0, 0, 0, 0, 0, 0, 0, 0, 0, 0, 0, 0, 0, 0, 0, 0, 0, 0, 0, 0, 0, 0, 0, 0, 0, 0, 0, 0, 0, 0, 0, 0, 0, 0, 0, 0, 0, 0, 0, 0, 0, 0, 0, 0, 0, 0, 0, 0, 0, 0, 1, 1, 0, 0, 0, 0, 0, 0, 0, 0, 0, 0, 0, 0, 1, 0, 1, 0, 0, 0, 0, 0, 0, 0, 0, 0, 0, 0, 0, 0, 0, 0, 0, 4, 0, 0, 0, 4, 0, 0, 0, 0, 0, 0, 0, 0, 0, 0, 0, 0, 0, 0, 0, 0, 0, 0, 0, 0, 0, 0, 0, 0, 0, 0, 0, 0, 0, 0, 0, 0, 0, 0, 0, 0, 0, 0, 0, 0, 0, 0, 0, 0, 0, 0, 0, 0, 4, 0, 1, 0, 0, 0, 1, 1, 1, 1, 1, 5, 5, 1, 1, 1, 1, 1, 0, 0, 0, 0, 3, 0, 0, 0, 0, 0, 3, 3, 0, 0, 0, 0, 0, 0, 0, 0, 0, 0, 0, 0, 0, 3, 3, 3, 0, 0, 0, 0, 0, 0, 0, 0, 0, 0, 0, 0, 0, 0, 0, 0, 0, 3, 3, 0, 0, 0, 0, 0, 3, 3, 3, 0, 3, 3, 3, 1, 3, 3, 1, 1, 1, 1, 1, 4, 4, 4, 4, 4, 4, 4, 4, 4, 4, 0, 0, 0, 0, 0, 0, 0, 1, 0, 1, 0, 0, 1, 0, 1, 0, 0, 0, 0, 0, 0, 0, 0, 0, 0, 0, 0, 4, 0, 0, 1, 1, 0, 0, 0, 0, 0, 0, 0, 0, 0, 0, 0, 0, 0, 0, 0, 0, 0, 0, 0, 0, 0, 0, 0, 0, 0, 0, 0, 0, 0, 0, 0, 0, 0, 0, 0, 0, 0, 0, 0, 0, 0, 0, 0, 0, 0, 0, 0, 0, 0, 0, 0, 0, 0, 0, 0, 0, 0, 0, 0, 0, 0, 0, 0, 0, 0, 0, 1, 1, 0, 0, 0, 0, 0, 0, 0, 0, 0, 1, 0, 0, 0, 0, 0, 0, 1, 0, 0, 0, 0, 0, 0, 0, 0, 0, 0, 0, 0, 0, 0, 0, 4, 0, 0, 0, 0, 0, 0, 0, 0, 0, 0, 0, 0, 0, 0, 0, 0, 0, 0, 0, 0, 0, 0, 0, 0, 0, 0, 0, 0, 0, 0, 0, 0, 0, 0, 0, 0, 0, 0, 0, 0, 0, 0, 0, 0, 0, 0, 0, 0, 0, 4, 0, 0, 0, 0, 1, 0, 0, 1, 1, 1, 1, 1, 5, 5, 1, 1, 1, 1, 1, 0, 0, 0, 0, 3, 0, 0, 0, 0, 3, 3, 0, 0, 0, 0, 0, 0, 0, 0, 0, 0, 0, 3, 3, 3, 0, 0, 0, 0, 0, 0, 0, 0, 0, 0, 0, 0, 0, 0, 0, 0, 0, 0, 0, 3, 0, 3, 0, 0, 0, 0, 3, 3, 0, 3, 3, 3, 3, 1, 3, 1, 1, 1, 1, 1, 4, 4, 4, 4, 4, 0, 4, 4, 4, 4, 0, 4, 0, 0, 5, 5])
me_cube.materials.append(mat_color_car2_green)
me_cube.materials.append(mat_color_car2_frontlight)
me_cube.materials.append(mat_color_car2_licenseplate)
me_cube.materials.append(mat_color_car2_windows)
me_cube.materials.append(mat_color_car2_licenseplates)
me_cube.materials.append(mat_color_car2_backlights)
me_cube.use_remesh_preserve_volume = False
me_cube.use_remesh_preserve_attributes = False
me_cube.use_mirror_vertex_groups = False
me_cube.update()
me_cylinder_003 = bpy.data.meshes.new('Cylinder.003')
me_cylinder_003.from_pydata([(0.1719, 1.023, -1.0), (-0.1719, 1.023, 1.0), (0.8273, 0.5831, -1.0), (0.755, 0.7112, 1.0), (1.015, -0.1289, 1.0), (1.021, -0.07156, -1.0), (0.7333, -0.6977, -1.0), (0.6265, -0.8089, 1.0), (0.1289, -1.015, -1.0), (-0.02518, -1.012, 1.0), (-0.6265, -0.8089, -1.0), (-0.6711, -0.7723, 1.0), (-0.9558, -0.3083, -1.0), (-0.9973, 0.1727, -1.0), (-1.021, -0.07156, 1.0), (-0.8273, 0.5831, 1.0), (-0.6711, 0.7723, -1.0)], [], [(3, 2, 0), (7, 8, 6), (14, 13, 12), (15, 16, 13), (1, 0, 16), (1, 3, 0), (5, 2, 3, 4), (6, 5, 4, 7), (10, 8, 9, 11), (7, 9, 8), (12, 10, 11, 14), (14, 15, 13), (15, 1, 16), (11, 9, 7, 4, 3, 1, 15, 14), (8, 10, 12, 13, 16, 0, 2, 5, 6)])
me_cylinder_003.materials.append(mat_material_002)
me_cylinder_003.use_remesh_preserve_volume = False
me_cylinder_003.use_remesh_preserve_attributes = False
me_cylinder_003.use_mirror_vertex_groups = False
me_cylinder_003.update()
me_cylinder_002 = bpy.data.meshes.new('Cylinder.002')
me_cylinder_002.from_pydata([(0.1719, 1.023, -1.0), (-0.1719, 1.023, 1.0), (0.8273, 0.5831, -1.0), (0.755, 0.7112, 1.0), (1.015, -0.1289, 1.0), (1.021, -0.07156, -1.0), (0.7333, -0.6977, -1.0), (0.6265, -0.8089, 1.0), (0.1289, -1.015, -1.0), (-0.02518, -1.012, 1.0), (-0.6265, -0.8089, -1.0), (-0.6711, -0.7723, 1.0), (-0.9558, -0.3083, -1.0), (-0.9973, 0.1727, -1.0), (-1.021, -0.07156, 1.0), (-0.8273, 0.5831, 1.0), (-0.6711, 0.7723, -1.0)], [], [(3, 2, 0), (7, 8, 6), (14, 13, 12), (15, 16, 13), (1, 0, 16), (1, 3, 0), (5, 2, 3, 4), (6, 5, 4, 7), (10, 8, 9, 11), (7, 9, 8), (12, 10, 11, 14), (14, 15, 13), (15, 1, 16), (11, 9, 7, 4, 3, 1, 15, 14), (8, 10, 12, 13, 16, 0, 2, 5, 6)])
me_cylinder_002.materials.append(mat_material_003)
me_cylinder_002.use_remesh_preserve_volume = False
me_cylinder_002.use_remesh_preserve_attributes = False
me_cylinder_002.use_mirror_vertex_groups = False
me_cylinder_002.update()
me_cylinder_001 = bpy.data.meshes.new('Cylinder.001')
me_cylinder_001.from_pydata([(0.1719, 1.023, -1.0), (-0.1719, 1.023, 1.0), (0.8273, 0.5831, -1.0), (0.755, 0.7112, 1.0), (1.015, -0.1289, 1.0), (1.021, -0.07156, -1.0), (0.7333, -0.6977, -1.0), (0.6265, -0.8089, 1.0), (0.1289, -1.015, -1.0), (-0.02518, -1.012, 1.0), (-0.6265, -0.8089, -1.0), (-0.6711, -0.7723, 1.0), (-0.9558, -0.3083, -1.0), (-0.9973, 0.1727, -1.0), (-1.021, -0.07156, 1.0), (-0.8273, 0.5831, 1.0), (-0.6711, 0.7723, -1.0)], [], [(3, 2, 0), (7, 8, 6), (14, 13, 12), (15, 16, 13), (1, 0, 16), (1, 3, 0), (5, 2, 3, 4), (6, 5, 4, 7), (10, 8, 9, 11), (7, 9, 8), (12, 10, 11, 14), (14, 15, 13), (15, 1, 16), (11, 9, 7, 4, 3, 1, 15, 14), (8, 10, 12, 13, 16, 0, 2, 5, 6)])
me_cylinder_001.materials.append(mat_material)
me_cylinder_001.use_remesh_preserve_volume = False
me_cylinder_001.use_remesh_preserve_attributes = False
me_cylinder_001.use_mirror_vertex_groups = False
me_cylinder_001.update()
me_cylinder = bpy.data.meshes.new('Cylinder')
me_cylinder.from_pydata([(0.1719, 1.023, -1.0), (-0.1719, 1.023, 1.0), (0.8273, 0.5831, -1.0), (0.755, 0.7112, 1.0), (1.015, -0.1289, 1.0), (1.021, -0.07156, -1.0), (0.7333, -0.6977, -1.0), (0.6265, -0.8089, 1.0), (0.1289, -1.015, -1.0), (-0.02518, -1.012, 1.0), (-0.6265, -0.8089, -1.0), (-0.6711, -0.7723, 1.0), (-0.9558, -0.3083, -1.0), (-0.9973, 0.1727, -1.0), (-1.021, -0.07156, 1.0), (-0.8273, 0.5831, 1.0), (-0.6711, 0.7723, -1.0)], [], [(3, 2, 0), (3, 5, 2), (4, 6, 5), (7, 8, 6), (9, 10, 8), (11, 12, 10), (14, 13, 12), (15, 16, 13), (15, 11, 4), (1, 0, 16), (5, 8, 12), (1, 3, 0), (3, 4, 5), (4, 7, 6), (7, 9, 8), (9, 11, 10), (11, 14, 12), (14, 15, 13), (15, 1, 16), (1, 15, 3), (11, 9, 4), (9, 7, 4), (15, 14, 11), (3, 15, 4), (2, 5, 0), (8, 10, 12), (12, 13, 0), (13, 16, 0), (5, 6, 8), (0, 5, 12)])
me_cylinder.materials.append(mat_material_001)
me_cylinder.use_remesh_preserve_volume = False
me_cylinder.use_remesh_preserve_attributes = False
me_cylinder.use_mirror_vertex_groups = False
me_cylinder.update()

# ---- objects
ob_cube = bpy.data.objects.new('Cube', me_cube)
ob_tire_frontright = bpy.data.objects.new('tire_frontright', me_cylinder_003)
ob_tire_backright = bpy.data.objects.new('tire_backright', me_cylinder_002)
ob_tire_backleft = bpy.data.objects.new('tire_backleft', me_cylinder_001)
ob_tire_frontleft = bpy.data.objects.new('tire_frontleft', me_cylinder)
ob_lamp = bpy.data.objects.new('Lamp', light_lamp)
ob_camera = bpy.data.objects.new('Camera', cam_camera)

# ---- transforms, parenting, visibility, modifiers, constraints
ob_cube.location = (0.001848, 0.0, 0.0)
ob_cube.lock_rotations_4d = False
ob_cube.empty_display_type = 'ARROWS'
ob_cube.lineart.crease_threshold = 0.0
ob_tire_frontright.parent = ob_cube
ob_tire_frontright.matrix_parent_inverse = Matrix(((1.0, 0.0, 0.0, -0.001848), (0.0, 1.0, 0.0, 0.0), (0.0, 0.0, 1.0, 0.0), (0.0, 0.0, 0.0, 1.0)))
ob_tire_frontright.location = (2.683, -1.366, 0.175)
ob_tire_frontright.rotation_euler = (1.571, -0.0, 0.0)
ob_tire_frontright.scale = (0.5843, 0.5843, 0.1627)
ob_tire_frontright.lineart.crease_threshold = 0.0
ob_tire_backright.parent = ob_cube
ob_tire_backright.matrix_parent_inverse = Matrix(((1.0, 0.0, 0.0, -0.001848), (0.0, 1.0, 0.0, 0.0), (0.0, 0.0, 1.0, 0.0), (0.0, 0.0, 0.0, 1.0)))
ob_tire_backright.location = (-2.391, -1.424, 0.175)
ob_tire_backright.rotation_euler = (1.571, -0.0, 0.0)
ob_tire_backright.scale = (0.5843, 0.5843, 0.1627)
ob_tire_backright.lineart.crease_threshold = 0.0
ob_tire_backleft.parent = ob_cube
ob_tire_backleft.matrix_parent_inverse = Matrix(((1.0, 0.0, 0.0, -0.001848), (0.0, 1.0, 0.0, 0.0), (0.0, 0.0, 1.0, 0.0), (0.0, 0.0, 0.0, 1.0)))
ob_tire_backleft.location = (-2.391, 1.408, 0.175)
ob_tire_backleft.rotation_euler = (1.571, -0.0, 0.0)
ob_tire_backleft.scale = (0.5843, 0.5843, 0.1627)
ob_tire_backleft.lineart.crease_threshold = 0.0
ob_tire_frontleft.parent = ob_cube
ob_tire_frontleft.matrix_parent_inverse = Matrix(((1.0, 0.0, 0.0, -0.001848), (0.0, 1.0, 0.0, 0.0), (0.0, 0.0, 1.0, 0.0), (0.0, 0.0, 0.0, 1.0)))
ob_tire_frontleft.location = (2.635, 1.378, 0.175)
ob_tire_frontleft.rotation_euler = (1.571, -0.0, 0.0)
ob_tire_frontleft.scale = (0.5843, 0.5843, 0.1627)
ob_tire_frontleft.lineart.crease_threshold = 0.0
_m = ob_tire_frontleft.modifiers.new('Decimate', 'DECIMATE')
ob_lamp.location = (4.076, 1.005, 5.904)
ob_lamp.rotation_euler = (0.6503, 0.05522, 1.866)
ob_lamp.lock_rotations_4d = False
ob_lamp.empty_display_type = 'ARROWS'
ob_lamp.color = (0.0, 0.0, 0.0, 0.0)
ob_lamp.lineart.crease_threshold = 0.0
ob_camera.location = (7.481, -6.508, 5.344)
ob_camera.rotation_euler = (1.109, 0.0, 0.8149)
ob_camera.lock_rotations_4d = False
ob_camera.empty_display_type = 'ARROWS'
ob_camera.color = (0.0, 0.0, 0.0, 0.0)
ob_camera.display_type = 'WIRE'
ob_camera.lineart.crease_threshold = 0.0

# ---- collection membership
col_collection_1.objects.link(ob_cube)
col_collection_1.objects.link(ob_tire_frontright)
col_collection_1.objects.link(ob_tire_backright)
col_collection_1.objects.link(ob_tire_backleft)
col_collection_1.objects.link(ob_tire_frontleft)
col_collection_1.objects.link(ob_lamp)
col_collection_1.objects.link(ob_camera)

# ---- scene / render settings (as saved in the file)
scene.camera = ob_camera
scene.frame_start = 1; scene.frame_end = 75; scene.frame_set(74)
scene.render.engine = 'BLENDER_EEVEE_NEXT'
scene.render.resolution_percentage = 50
scene.render.dither_intensity = 0.0
scene.cycles.use_denoising = False
scene.cycles.samples = 128
scene.cycles.sampling_pattern = 'TABULATED_SOBOL'
scene.cycles.use_adaptive_sampling = False
scene.cycles.use_light_tree = False
scene.cycles.blur_glossy = 0.0
scene.cycles.sample_clamp_indirect = 0.0
scene.view_settings.view_transform = 'Standard'
bpy.context.view_layer.update()
